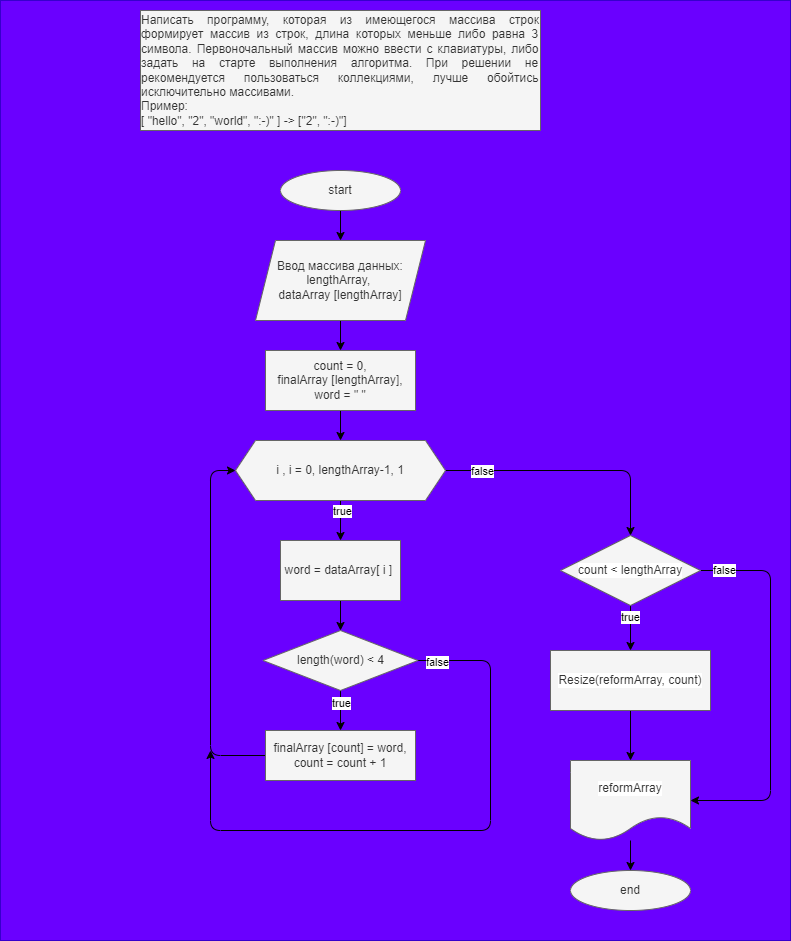

The diagram above was exported from draw.io. Its source (the exported page's mxGraphModel, read from the mxfile embedded in the PNG):
<mxGraphModel dx="1071" dy="482" grid="1" gridSize="10" guides="1" tooltips="1" connect="1" arrows="1" fold="1" page="1" pageScale="1" pageWidth="827" pageHeight="1169" math="0" shadow="0">
  <root>
    <mxCell id="0" />
    <mxCell id="1" parent="0" />
    <mxCell id="39" value="" style="rounded=0;whiteSpace=wrap;html=1;labelBackgroundColor=#FFFFFF;fillStyle=auto;fillColor=#6a00ff;strokeColor=#3700CC;fontColor=#ffffff;" vertex="1" parent="1">
      <mxGeometry x="30" y="10" width="790" height="940" as="geometry" />
    </mxCell>
    <mxCell id="2" value="&lt;div style=&quot;text-align: justify;&quot;&gt;&lt;span style=&quot;background-color: initial;&quot;&gt;Написать программу, которая из имеющегося массива строк формирует массив из строк, длина которых меньше либо равна 3 символа. Первоночальный массив можно ввести с клавиатуры, либо задать на старте выполнения алгоритма. При решении не рекомендуется пользоваться коллекциями, лучше обойтись исключительно массивами.&lt;/span&gt;&lt;/div&gt;&lt;div style=&quot;text-align: justify;&quot;&gt;&lt;span style=&quot;background-color: initial;&quot;&gt;Пример:&amp;nbsp;&lt;/span&gt;&lt;/div&gt;&lt;div style=&quot;text-align: justify;&quot;&gt;&lt;span style=&quot;background-color: initial;&quot;&gt;[ &quot;hello&quot;, &quot;2&quot;, &quot;world&quot;, &quot;:-)&quot; ] -&amp;gt; [&quot;2&quot;, &quot;:-)&quot;]&lt;/span&gt;&lt;/div&gt;" style="rounded=0;whiteSpace=wrap;html=1;fillColor=#f5f5f5;fontColor=#333333;strokeColor=#666666;" vertex="1" parent="1">
      <mxGeometry x="170" y="20" width="400" height="120" as="geometry" />
    </mxCell>
    <mxCell id="6" style="edgeStyle=none;html=1;exitX=0.5;exitY=1;exitDx=0;exitDy=0;entryX=0.5;entryY=0;entryDx=0;entryDy=0;fontColor=#000000;" edge="1" parent="1" source="3" target="5">
      <mxGeometry relative="1" as="geometry" />
    </mxCell>
    <mxCell id="3" value="start" style="ellipse;whiteSpace=wrap;html=1;fontColor=#333333;fillStyle=auto;fillColor=#f5f5f5;strokeColor=#666666;" vertex="1" parent="1">
      <mxGeometry x="310" y="180" width="120" height="40" as="geometry" />
    </mxCell>
    <mxCell id="9" style="edgeStyle=none;html=1;exitX=0.5;exitY=1;exitDx=0;exitDy=0;entryX=0.5;entryY=0;entryDx=0;entryDy=0;fontColor=#000000;" edge="1" parent="1" source="5" target="8">
      <mxGeometry relative="1" as="geometry" />
    </mxCell>
    <mxCell id="5" value="Ввод массива данных:&lt;br&gt;lengthArray,&amp;nbsp;&lt;br&gt;dataArray [lengthArray]" style="shape=parallelogram;perimeter=parallelogramPerimeter;whiteSpace=wrap;html=1;fixedSize=1;fillStyle=auto;fontColor=#333333;fillColor=#f5f5f5;strokeColor=#666666;" vertex="1" parent="1">
      <mxGeometry x="285" y="250" width="170" height="80" as="geometry" />
    </mxCell>
    <mxCell id="11" style="edgeStyle=none;html=1;exitX=0.5;exitY=1;exitDx=0;exitDy=0;entryX=0.5;entryY=0;entryDx=0;entryDy=0;fontColor=#000000;" edge="1" parent="1" source="8" target="10">
      <mxGeometry relative="1" as="geometry" />
    </mxCell>
    <mxCell id="8" value="count = 0,&lt;br&gt;finalArray [lengthArray],&lt;br&gt;word = &quot; &quot;" style="rounded=0;whiteSpace=wrap;html=1;fillStyle=auto;fontColor=#333333;fillColor=#f5f5f5;strokeColor=#666666;" vertex="1" parent="1">
      <mxGeometry x="295" y="360" width="150" height="60" as="geometry" />
    </mxCell>
    <mxCell id="14" style="edgeStyle=none;html=1;exitX=0.5;exitY=1;exitDx=0;exitDy=0;fontColor=#000000;" edge="1" parent="1" source="10" target="13">
      <mxGeometry relative="1" as="geometry" />
    </mxCell>
    <mxCell id="25" value="true" style="edgeLabel;html=1;align=center;verticalAlign=middle;resizable=0;points=[];fontColor=#000000;labelBackgroundColor=#FFFFFF;" vertex="1" connectable="0" parent="14">
      <mxGeometry x="-0.5167" y="1" relative="1" as="geometry">
        <mxPoint as="offset" />
      </mxGeometry>
    </mxCell>
    <mxCell id="27" style="edgeStyle=none;html=1;exitX=1;exitY=0.5;exitDx=0;exitDy=0;entryX=0.5;entryY=0;entryDx=0;entryDy=0;fontColor=#000000;" edge="1" parent="1" source="10" target="26">
      <mxGeometry relative="1" as="geometry">
        <Array as="points">
          <mxPoint x="660" y="480" />
        </Array>
      </mxGeometry>
    </mxCell>
    <mxCell id="28" value="false" style="edgeLabel;html=1;align=center;verticalAlign=middle;resizable=0;points=[];fontColor=#000000;labelBackgroundColor=#FFFFFF;" vertex="1" connectable="0" parent="27">
      <mxGeometry x="-0.7107" relative="1" as="geometry">
        <mxPoint as="offset" />
      </mxGeometry>
    </mxCell>
    <mxCell id="10" value="i , i = 0, lengthArray-1, 1" style="shape=hexagon;perimeter=hexagonPerimeter2;whiteSpace=wrap;html=1;fixedSize=1;fillStyle=auto;fontColor=#333333;fillColor=#f5f5f5;strokeColor=#666666;" vertex="1" parent="1">
      <mxGeometry x="265" y="450" width="210" height="60" as="geometry" />
    </mxCell>
    <mxCell id="17" style="edgeStyle=none;html=1;exitX=0.5;exitY=1;exitDx=0;exitDy=0;entryX=0.5;entryY=0;entryDx=0;entryDy=0;fontColor=#000000;" edge="1" parent="1" source="12" target="16">
      <mxGeometry relative="1" as="geometry" />
    </mxCell>
    <mxCell id="22" value="true" style="edgeLabel;html=1;align=center;verticalAlign=middle;resizable=0;points=[];fontColor=#000000;labelBackgroundColor=#FFFFFF;" vertex="1" connectable="0" parent="17">
      <mxGeometry x="-0.4133" relative="1" as="geometry">
        <mxPoint as="offset" />
      </mxGeometry>
    </mxCell>
    <mxCell id="21" style="edgeStyle=none;html=1;exitX=1;exitY=0.5;exitDx=0;exitDy=0;fontColor=#000000;" edge="1" parent="1" source="12">
      <mxGeometry relative="1" as="geometry">
        <mxPoint x="240" y="760" as="targetPoint" />
        <Array as="points">
          <mxPoint x="520" y="670" />
          <mxPoint x="520" y="840" />
          <mxPoint x="240" y="840" />
        </Array>
      </mxGeometry>
    </mxCell>
    <mxCell id="24" value="&lt;span style=&quot;background-color: rgb(255, 255, 255);&quot;&gt;false&lt;/span&gt;" style="edgeLabel;html=1;align=center;verticalAlign=middle;resizable=0;points=[];fontColor=#000000;" vertex="1" connectable="0" parent="21">
      <mxGeometry x="-0.9353" y="-1" relative="1" as="geometry">
        <mxPoint as="offset" />
      </mxGeometry>
    </mxCell>
    <mxCell id="12" value="length(word) &amp;lt; 4" style="rhombus;whiteSpace=wrap;html=1;fillStyle=auto;fontColor=#333333;fillColor=#f5f5f5;strokeColor=#666666;" vertex="1" parent="1">
      <mxGeometry x="292.5" y="640" width="155" height="60" as="geometry" />
    </mxCell>
    <mxCell id="15" style="edgeStyle=none;html=1;exitX=0.5;exitY=1;exitDx=0;exitDy=0;entryX=0.5;entryY=0;entryDx=0;entryDy=0;fontColor=#000000;" edge="1" parent="1" source="13" target="12">
      <mxGeometry relative="1" as="geometry" />
    </mxCell>
    <mxCell id="13" value="word = dataArray[ i ]&amp;nbsp;&lt;br&gt;" style="rounded=0;whiteSpace=wrap;html=1;fillStyle=auto;fontColor=#333333;fillColor=#f5f5f5;strokeColor=#666666;" vertex="1" parent="1">
      <mxGeometry x="310" y="550" width="120" height="60" as="geometry" />
    </mxCell>
    <mxCell id="20" style="edgeStyle=none;html=1;exitX=0;exitY=0.5;exitDx=0;exitDy=0;entryX=0;entryY=0.5;entryDx=0;entryDy=0;fontColor=#000000;" edge="1" parent="1" source="16" target="10">
      <mxGeometry relative="1" as="geometry">
        <Array as="points">
          <mxPoint x="240" y="765" />
          <mxPoint x="240" y="480" />
        </Array>
      </mxGeometry>
    </mxCell>
    <mxCell id="16" value="finalArray [count] = word,&lt;br&gt;count = count + 1" style="rounded=0;whiteSpace=wrap;html=1;fillStyle=auto;fontColor=#333333;fillColor=#f5f5f5;strokeColor=#666666;" vertex="1" parent="1">
      <mxGeometry x="295" y="740" width="150" height="50" as="geometry" />
    </mxCell>
    <mxCell id="30" style="edgeStyle=none;html=1;exitX=0.5;exitY=1;exitDx=0;exitDy=0;entryX=0.5;entryY=0;entryDx=0;entryDy=0;fontColor=#000000;" edge="1" parent="1" source="26" target="29">
      <mxGeometry relative="1" as="geometry" />
    </mxCell>
    <mxCell id="31" value="true" style="edgeLabel;html=1;align=center;verticalAlign=middle;resizable=0;points=[];fontColor=#000000;labelBackgroundColor=#FFFFFF;" vertex="1" connectable="0" parent="30">
      <mxGeometry x="-0.4963" y="-1" relative="1" as="geometry">
        <mxPoint as="offset" />
      </mxGeometry>
    </mxCell>
    <mxCell id="34" style="edgeStyle=none;html=1;exitX=1;exitY=0.5;exitDx=0;exitDy=0;entryX=1;entryY=0.5;entryDx=0;entryDy=0;fontColor=#000000;" edge="1" parent="1" source="26" target="32">
      <mxGeometry relative="1" as="geometry">
        <Array as="points">
          <mxPoint x="800" y="580" />
          <mxPoint x="800" y="810" />
        </Array>
      </mxGeometry>
    </mxCell>
    <mxCell id="35" value="false" style="edgeLabel;html=1;align=center;verticalAlign=middle;resizable=0;points=[];fontColor=#000000;labelBackgroundColor=#FFFFFF;" vertex="1" connectable="0" parent="34">
      <mxGeometry x="-0.8798" y="1" relative="1" as="geometry">
        <mxPoint as="offset" />
      </mxGeometry>
    </mxCell>
    <mxCell id="26" value="count &amp;lt; lengthArray" style="rhombus;whiteSpace=wrap;html=1;labelBackgroundColor=#FFFFFF;fillStyle=auto;fontColor=#333333;fillColor=#f5f5f5;strokeColor=#666666;" vertex="1" parent="1">
      <mxGeometry x="590" y="545" width="140" height="70" as="geometry" />
    </mxCell>
    <mxCell id="33" style="edgeStyle=none;html=1;exitX=0.5;exitY=1;exitDx=0;exitDy=0;entryX=0.5;entryY=0;entryDx=0;entryDy=0;fontColor=#000000;" edge="1" parent="1" source="29" target="32">
      <mxGeometry relative="1" as="geometry" />
    </mxCell>
    <mxCell id="29" value="Resize(reformArray, count)" style="rounded=0;whiteSpace=wrap;html=1;labelBackgroundColor=#FFFFFF;fillStyle=auto;fontColor=#333333;fillColor=#f5f5f5;strokeColor=#666666;" vertex="1" parent="1">
      <mxGeometry x="580" y="660" width="160" height="60" as="geometry" />
    </mxCell>
    <mxCell id="38" style="edgeStyle=none;html=1;entryX=0.5;entryY=0;entryDx=0;entryDy=0;fontColor=#000000;" edge="1" parent="1" source="32" target="37">
      <mxGeometry relative="1" as="geometry" />
    </mxCell>
    <mxCell id="32" value="reformArray" style="shape=document;whiteSpace=wrap;html=1;boundedLbl=1;labelBackgroundColor=#FFFFFF;fillStyle=auto;fontColor=#333333;fillColor=#f5f5f5;strokeColor=#666666;" vertex="1" parent="1">
      <mxGeometry x="600" y="770" width="120" height="80" as="geometry" />
    </mxCell>
    <mxCell id="37" value="end" style="ellipse;whiteSpace=wrap;html=1;fontColor=#333333;fillStyle=auto;fillColor=#f5f5f5;strokeColor=#666666;" vertex="1" parent="1">
      <mxGeometry x="600" y="880" width="120" height="40" as="geometry" />
    </mxCell>
  </root>
</mxGraphModel>